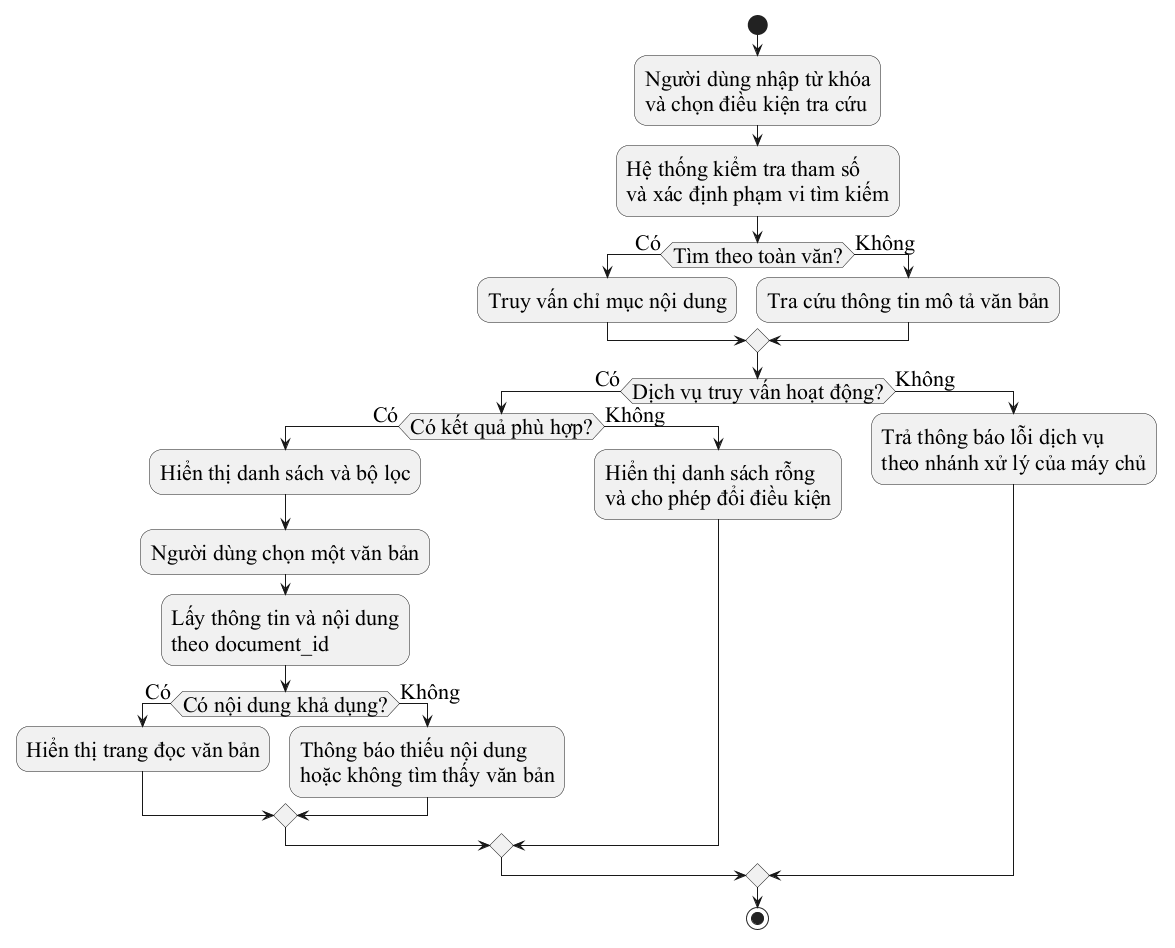

The diagram above was rendered by PlantUML. Its source (embedded in the PNG):
@startuml
skinparam monochrome true
skinparam shadowing false
skinparam defaultFontName "Times New Roman"
skinparam defaultFontSize 22
start
:Người dùng nhập từ khóa\nvà chọn điều kiện tra cứu;
:Hệ thống kiểm tra tham số\nvà xác định phạm vi tìm kiếm;
if (Tìm theo toàn văn?) then (Có)
  :Truy vấn chỉ mục nội dung;
else (Không)
  :Tra cứu thông tin mô tả văn bản;
endif
if (Dịch vụ truy vấn hoạt động?) then (Có)
  if (Có kết quả phù hợp?) then (Có)
    :Hiển thị danh sách và bộ lọc;
    :Người dùng chọn một văn bản;
    :Lấy thông tin và nội dung\ntheo document_id;
    if (Có nội dung khả dụng?) then (Có)
      :Hiển thị trang đọc văn bản;
    else (Không)
      :Thông báo thiếu nội dung\nhoặc không tìm thấy văn bản;
    endif
  else (Không)
    :Hiển thị danh sách rỗng\nvà cho phép đổi điều kiện;
  endif
else (Không)
  :Trả thông báo lỗi dịch vụ\ntheo nhánh xử lý của máy chủ;
endif
stop
@enduml